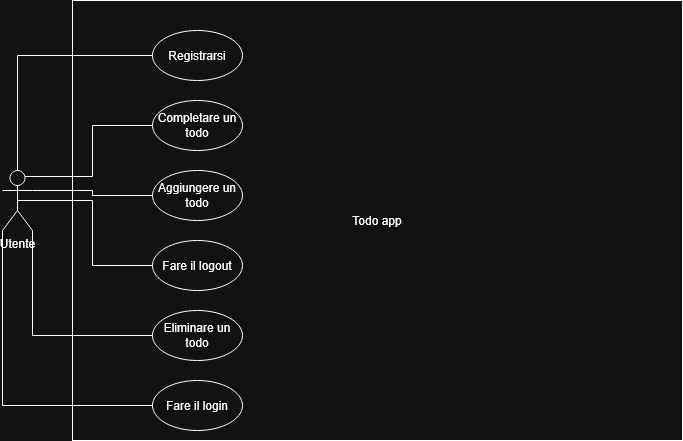

The diagram above was exported from draw.io. Its source (the exported page's mxGraphModel, read from the mxfile embedded in the PNG):
<mxGraphModel dx="1030" dy="563" grid="1" gridSize="10" guides="1" tooltips="1" connect="1" arrows="1" fold="1" page="1" pageScale="1" pageWidth="827" pageHeight="1169" math="0" shadow="0">
  <root>
    <mxCell id="0" />
    <mxCell id="1" parent="0" />
    <mxCell id="wtLaCOSc--8_aQQ6Do9k-1" parent="1" style="html=1;whiteSpace=wrap;" value="Todo app" vertex="1">
      <mxGeometry height="440" width="610" x="100" y="10" as="geometry" />
    </mxCell>
    <mxCell id="wtLaCOSc--8_aQQ6Do9k-41" edge="1" parent="1" source="wtLaCOSc--8_aQQ6Do9k-2" style="edgeStyle=orthogonalEdgeStyle;rounded=0;orthogonalLoop=1;jettySize=auto;html=1;exitX=0.5;exitY=0;exitDx=0;exitDy=0;exitPerimeter=0;entryX=0;entryY=0.5;entryDx=0;entryDy=0;endArrow=none;endFill=0;" target="wtLaCOSc--8_aQQ6Do9k-7">
      <mxGeometry relative="1" as="geometry" />
    </mxCell>
    <mxCell id="wtLaCOSc--8_aQQ6Do9k-43" edge="1" parent="1" source="wtLaCOSc--8_aQQ6Do9k-2" style="edgeStyle=orthogonalEdgeStyle;rounded=0;orthogonalLoop=1;jettySize=auto;html=1;exitX=0.75;exitY=0.1;exitDx=0;exitDy=0;exitPerimeter=0;entryX=0;entryY=0.5;entryDx=0;entryDy=0;endArrow=none;endFill=0;" target="wtLaCOSc--8_aQQ6Do9k-37">
      <mxGeometry relative="1" as="geometry" />
    </mxCell>
    <mxCell id="wtLaCOSc--8_aQQ6Do9k-44" edge="1" parent="1" source="wtLaCOSc--8_aQQ6Do9k-2" style="edgeStyle=orthogonalEdgeStyle;rounded=0;orthogonalLoop=1;jettySize=auto;html=1;exitX=1;exitY=0.3333333333333333;exitDx=0;exitDy=0;exitPerimeter=0;entryX=0;entryY=0.5;entryDx=0;entryDy=0;endArrow=none;endFill=0;" target="wtLaCOSc--8_aQQ6Do9k-38">
      <mxGeometry relative="1" as="geometry" />
    </mxCell>
    <mxCell id="wtLaCOSc--8_aQQ6Do9k-45" edge="1" parent="1" source="wtLaCOSc--8_aQQ6Do9k-2" style="edgeStyle=orthogonalEdgeStyle;rounded=0;orthogonalLoop=1;jettySize=auto;html=1;exitX=0.5;exitY=0.5;exitDx=0;exitDy=0;exitPerimeter=0;entryX=0;entryY=0.5;entryDx=0;entryDy=0;endArrow=none;endFill=0;" target="wtLaCOSc--8_aQQ6Do9k-36">
      <mxGeometry relative="1" as="geometry" />
    </mxCell>
    <mxCell id="wtLaCOSc--8_aQQ6Do9k-47" edge="1" parent="1" source="wtLaCOSc--8_aQQ6Do9k-2" style="edgeStyle=orthogonalEdgeStyle;rounded=0;orthogonalLoop=1;jettySize=auto;html=1;exitX=0;exitY=1;exitDx=0;exitDy=0;exitPerimeter=0;entryX=0;entryY=0.5;entryDx=0;entryDy=0;endArrow=none;endFill=0;" target="wtLaCOSc--8_aQQ6Do9k-39">
      <mxGeometry relative="1" as="geometry" />
    </mxCell>
    <mxCell id="wtLaCOSc--8_aQQ6Do9k-48" edge="1" parent="1" source="wtLaCOSc--8_aQQ6Do9k-2" style="edgeStyle=orthogonalEdgeStyle;rounded=0;orthogonalLoop=1;jettySize=auto;html=1;exitX=1;exitY=1;exitDx=0;exitDy=0;exitPerimeter=0;entryX=0;entryY=0.5;entryDx=0;entryDy=0;endArrow=none;endFill=0;" target="wtLaCOSc--8_aQQ6Do9k-40">
      <mxGeometry relative="1" as="geometry" />
    </mxCell>
    <mxCell id="wtLaCOSc--8_aQQ6Do9k-2" parent="1" style="shape=umlActor;verticalLabelPosition=bottom;verticalAlign=top;html=1;" value="Utente" vertex="1">
      <mxGeometry height="60" width="30" x="30" y="180" as="geometry" />
    </mxCell>
    <mxCell id="wtLaCOSc--8_aQQ6Do9k-7" parent="1" style="ellipse;whiteSpace=wrap;html=1;" value="Registrarsi" vertex="1">
      <mxGeometry height="50" width="90" x="180" y="40" as="geometry" />
    </mxCell>
    <mxCell id="wtLaCOSc--8_aQQ6Do9k-36" parent="1" style="ellipse;whiteSpace=wrap;html=1;" value="Fare il logout" vertex="1">
      <mxGeometry height="50" width="90" x="180" y="250" as="geometry" />
    </mxCell>
    <mxCell id="wtLaCOSc--8_aQQ6Do9k-37" parent="1" style="ellipse;whiteSpace=wrap;html=1;" value="Completare un todo" vertex="1">
      <mxGeometry height="50" width="90" x="180" y="110" as="geometry" />
    </mxCell>
    <mxCell id="wtLaCOSc--8_aQQ6Do9k-38" parent="1" style="ellipse;whiteSpace=wrap;html=1;" value="Aggiungere un todo" vertex="1">
      <mxGeometry height="50" width="90" x="180" y="180" as="geometry" />
    </mxCell>
    <mxCell id="wtLaCOSc--8_aQQ6Do9k-39" parent="1" style="ellipse;whiteSpace=wrap;html=1;" value="Fare il login" vertex="1">
      <mxGeometry height="50" width="90" x="180" y="390" as="geometry" />
    </mxCell>
    <mxCell id="wtLaCOSc--8_aQQ6Do9k-40" parent="1" style="ellipse;whiteSpace=wrap;html=1;" value="Eliminare un todo" vertex="1">
      <mxGeometry height="50" width="90" x="180" y="320" as="geometry" />
    </mxCell>
  </root>
</mxGraphModel>